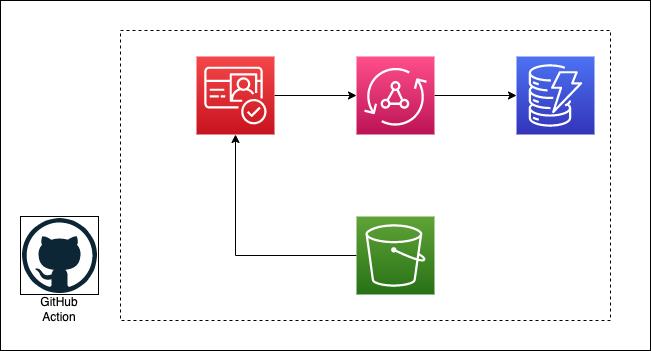

The diagram above was exported from draw.io. Its source (the exported page's mxGraphModel, read from the mxfile embedded in the PNG):
<mxGraphModel dx="774" dy="591" grid="1" gridSize="10" guides="1" tooltips="1" connect="1" arrows="1" fold="1" page="1" pageScale="1" pageWidth="850" pageHeight="1100" math="0" shadow="0">
  <root>
    <mxCell id="0" />
    <mxCell id="1" parent="0" />
    <mxCell id="5koajzqgUAu2F3PErq8A-11" value="" style="rounded=0;whiteSpace=wrap;html=1;" parent="1" vertex="1">
      <mxGeometry x="30" y="10" width="650" height="350" as="geometry" />
    </mxCell>
    <mxCell id="5koajzqgUAu2F3PErq8A-8" value="" style="rounded=0;whiteSpace=wrap;html=1;dashed=1;" parent="1" vertex="1">
      <mxGeometry x="150" y="40" width="490" height="290" as="geometry" />
    </mxCell>
    <mxCell id="5koajzqgUAu2F3PErq8A-5" style="edgeStyle=orthogonalEdgeStyle;rounded=0;orthogonalLoop=1;jettySize=auto;html=1;entryX=0;entryY=0.5;entryDx=0;entryDy=0;entryPerimeter=0;fontStyle=0" parent="1" source="5koajzqgUAu2F3PErq8A-1" target="5koajzqgUAu2F3PErq8A-2" edge="1">
      <mxGeometry relative="1" as="geometry" />
    </mxCell>
    <mxCell id="5koajzqgUAu2F3PErq8A-1" value="" style="sketch=0;points=[[0,0,0],[0.25,0,0],[0.5,0,0],[0.75,0,0],[1,0,0],[0,1,0],[0.25,1,0],[0.5,1,0],[0.75,1,0],[1,1,0],[0,0.25,0],[0,0.5,0],[0,0.75,0],[1,0.25,0],[1,0.5,0],[1,0.75,0]];outlineConnect=0;fontColor=#232F3E;gradientColor=#F54749;gradientDirection=north;fillColor=#C7131F;strokeColor=#ffffff;dashed=0;verticalLabelPosition=bottom;verticalAlign=top;align=center;html=1;fontSize=12;fontStyle=0;aspect=fixed;shape=mxgraph.aws4.resourceIcon;resIcon=mxgraph.aws4.cognito;" parent="1" vertex="1">
      <mxGeometry x="226" y="66" width="78" height="78" as="geometry" />
    </mxCell>
    <mxCell id="5koajzqgUAu2F3PErq8A-6" style="edgeStyle=orthogonalEdgeStyle;rounded=0;orthogonalLoop=1;jettySize=auto;html=1;entryX=0;entryY=0.5;entryDx=0;entryDy=0;entryPerimeter=0;fontStyle=0" parent="1" source="5koajzqgUAu2F3PErq8A-2" target="5koajzqgUAu2F3PErq8A-4" edge="1">
      <mxGeometry relative="1" as="geometry" />
    </mxCell>
    <mxCell id="5koajzqgUAu2F3PErq8A-2" value="" style="sketch=0;points=[[0,0,0],[0.25,0,0],[0.5,0,0],[0.75,0,0],[1,0,0],[0,1,0],[0.25,1,0],[0.5,1,0],[0.75,1,0],[1,1,0],[0,0.25,0],[0,0.5,0],[0,0.75,0],[1,0.25,0],[1,0.5,0],[1,0.75,0]];outlineConnect=0;fontColor=#232F3E;gradientColor=#FF4F8B;gradientDirection=north;fillColor=#BC1356;strokeColor=#ffffff;dashed=0;verticalLabelPosition=bottom;verticalAlign=top;align=center;html=1;fontSize=12;fontStyle=0;aspect=fixed;shape=mxgraph.aws4.resourceIcon;resIcon=mxgraph.aws4.appsync;" parent="1" vertex="1">
      <mxGeometry x="386" y="66" width="78" height="78" as="geometry" />
    </mxCell>
    <mxCell id="5koajzqgUAu2F3PErq8A-7" style="edgeStyle=orthogonalEdgeStyle;rounded=0;orthogonalLoop=1;jettySize=auto;html=1;entryX=0.5;entryY=1;entryDx=0;entryDy=0;entryPerimeter=0;fontStyle=0" parent="1" source="5koajzqgUAu2F3PErq8A-3" target="5koajzqgUAu2F3PErq8A-1" edge="1">
      <mxGeometry relative="1" as="geometry" />
    </mxCell>
    <mxCell id="5koajzqgUAu2F3PErq8A-3" value="" style="sketch=0;points=[[0,0,0],[0.25,0,0],[0.5,0,0],[0.75,0,0],[1,0,0],[0,1,0],[0.25,1,0],[0.5,1,0],[0.75,1,0],[1,1,0],[0,0.25,0],[0,0.5,0],[0,0.75,0],[1,0.25,0],[1,0.5,0],[1,0.75,0]];outlineConnect=0;fontColor=#232F3E;gradientColor=#60A337;gradientDirection=north;fillColor=#277116;strokeColor=#ffffff;dashed=0;verticalLabelPosition=bottom;verticalAlign=top;align=center;html=1;fontSize=12;fontStyle=0;aspect=fixed;shape=mxgraph.aws4.resourceIcon;resIcon=mxgraph.aws4.s3;" parent="1" vertex="1">
      <mxGeometry x="386" y="226" width="78" height="78" as="geometry" />
    </mxCell>
    <mxCell id="5koajzqgUAu2F3PErq8A-4" value="" style="sketch=0;points=[[0,0,0],[0.25,0,0],[0.5,0,0],[0.75,0,0],[1,0,0],[0,1,0],[0.25,1,0],[0.5,1,0],[0.75,1,0],[1,1,0],[0,0.25,0],[0,0.5,0],[0,0.75,0],[1,0.25,0],[1,0.5,0],[1,0.75,0]];outlineConnect=0;fontColor=#232F3E;gradientColor=#4D72F3;gradientDirection=north;fillColor=#3334B9;strokeColor=#ffffff;dashed=0;verticalLabelPosition=bottom;verticalAlign=top;align=center;html=1;fontSize=12;fontStyle=0;aspect=fixed;shape=mxgraph.aws4.resourceIcon;resIcon=mxgraph.aws4.dynamodb;" parent="1" vertex="1">
      <mxGeometry x="546" y="66" width="78" height="78" as="geometry" />
    </mxCell>
    <mxCell id="5koajzqgUAu2F3PErq8A-19" value="" style="group" parent="1" vertex="1" connectable="0">
      <mxGeometry x="50" y="226" width="78" height="108" as="geometry" />
    </mxCell>
    <mxCell id="5koajzqgUAu2F3PErq8A-17" value="GitHub Action" style="text;html=1;strokeColor=none;fillColor=none;align=center;verticalAlign=middle;whiteSpace=wrap;rounded=0;" parent="5koajzqgUAu2F3PErq8A-19" vertex="1">
      <mxGeometry x="9" y="78" width="60" height="30" as="geometry" />
    </mxCell>
    <mxCell id="5koajzqgUAu2F3PErq8A-18" value="" style="group" parent="5koajzqgUAu2F3PErq8A-19" vertex="1" connectable="0">
      <mxGeometry width="78" height="78" as="geometry" />
    </mxCell>
    <mxCell id="5koajzqgUAu2F3PErq8A-16" value="" style="whiteSpace=wrap;html=1;aspect=fixed;" parent="5koajzqgUAu2F3PErq8A-18" vertex="1">
      <mxGeometry width="78" height="78" as="geometry" />
    </mxCell>
    <mxCell id="5koajzqgUAu2F3PErq8A-13" value="" style="dashed=0;outlineConnect=0;html=1;align=center;labelPosition=center;verticalLabelPosition=bottom;verticalAlign=top;shape=mxgraph.weblogos.github" parent="5koajzqgUAu2F3PErq8A-18" vertex="1">
      <mxGeometry x="1.5" y="1.5" width="75" height="75" as="geometry" />
    </mxCell>
  </root>
</mxGraphModel>